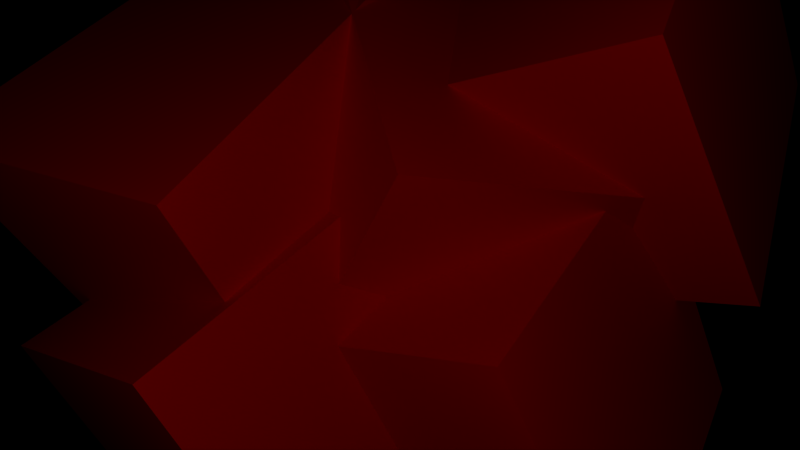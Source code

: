 # Source: main.blend  (saved by Blender 2.65.6; exported with 4.5.12 LTS)
import bpy
from mathutils import Matrix  # noqa: F401  (used for matrix-valued properties, if any)

bpy.ops.wm.read_factory_settings(use_empty=True)
scene = bpy.context.scene
scene.name = 'Main'

# ---- collections
col_collection_1_002 = bpy.data.collections.new('Collection 1.002'); scene.collection.children.link(col_collection_1_002)

# ---- materials (node trees are filled in below, after node groups)
mat_red = bpy.data.materials.new('red')
mat_red.alpha_threshold = 0.0
mat_red.use_transparent_shadow = False
mat_red.diffuse_color = (1.0, 0.0, 0.0, 1.0)
mat_red.roughness = 0.5
mat_red.specular_intensity = 0.0
mat_red.line_color = (0.0, 0.0, 0.0, 1.0)

# ---- material node trees

# ---- world
world_world = bpy.data.worlds.new('World'); scene.world = world_world
world_world.color = (0.0, 0.0, 0.0)
world_world.use_sun_shadow = False
world_world.sun_shadow_jitter_overblur = 0.0
world_world.cycles.sampling_method = 'MANUAL'
world_world.cycles.sample_map_resolution = 256

# ---- cameras
cam_camera = bpy.data.cameras.new('Camera')
cam_camera.clip_end = 100.0
cam_camera.lens = 23.0
cam_camera.sensor_width = 32.0
cam_camera.sensor_height = 18.0
cam_camera.dof.focus_distance = 0.0
cam_camera.dof.aperture_fstop = 128.0

# ---- lights
light_point = bpy.data.lights.new('Point', 'POINT')
light_point.transmission_factor = 0.0
light_point.energy = 100.0
light_point.shadow_buffer_clip_start = 0.5
light_point.shadow_soft_size = 0.1
light_point.shadow_maximum_resolution = 0.006
light_point.use_absolute_resolution = True
light_point.cycles.use_multiple_importance_sampling = False

# ---- meshes
me_cube_005 = bpy.data.meshes.new('Cube.005')
me_cube_005.from_pydata([(-1.0, -1.0, -1.0), (-1.0, 1.0, -1.0), (1.0, 1.0, -1.0), (1.0, -1.0, -1.0), (-1.0, -1.0, 1.0), (-1.0, 1.0, 1.0), (1.0, 1.0, 1.0), (1.0, -1.0, 1.0)], [], [(4, 5, 1, 0), (5, 6, 2, 1), (6, 7, 3, 2), (7, 4, 0, 3), (0, 1, 2, 3), (7, 6, 5, 4)])
me_cube_005.materials.append(mat_red)
me_cube_005.use_remesh_preserve_volume = False
me_cube_005.use_remesh_preserve_attributes = False
me_cube_005.use_mirror_vertex_groups = False
me_cube_005.update()
me_cube_004 = bpy.data.meshes.new('Cube.004')
me_cube_004.from_pydata([(-1.0, -1.0, -1.0), (-1.0, 1.0, -1.0), (1.0, 1.0, -1.0), (1.0, -1.0, -1.0), (-1.0, -1.0, 1.0), (-1.0, 1.0, 1.0), (1.0, 1.0, 1.0), (1.0, -1.0, 1.0)], [], [(4, 5, 1, 0), (5, 6, 2, 1), (6, 7, 3, 2), (7, 4, 0, 3), (0, 1, 2, 3), (7, 6, 5, 4)])
me_cube_004.materials.append(mat_red)
me_cube_004.use_remesh_preserve_volume = False
me_cube_004.use_remesh_preserve_attributes = False
me_cube_004.use_mirror_vertex_groups = False
me_cube_004.update()
me_cube_003 = bpy.data.meshes.new('Cube.003')
me_cube_003.from_pydata([(-1.0, -1.0, -1.0), (-1.0, 1.0, -1.0), (1.0, 1.0, -1.0), (1.0, -1.0, -1.0), (-1.0, -1.0, 1.0), (-1.0, 1.0, 1.0), (1.0, 1.0, 1.0), (1.0, -1.0, 1.0)], [], [(4, 5, 1, 0), (5, 6, 2, 1), (6, 7, 3, 2), (7, 4, 0, 3), (0, 1, 2, 3), (7, 6, 5, 4)])
me_cube_003.materials.append(mat_red)
me_cube_003.use_remesh_preserve_volume = False
me_cube_003.use_remesh_preserve_attributes = False
me_cube_003.use_mirror_vertex_groups = False
me_cube_003.update()
me_cube_002 = bpy.data.meshes.new('Cube.002')
me_cube_002.from_pydata([(-1.0, -1.0, -1.0), (-1.0, 1.0, -1.0), (1.0, 1.0, -1.0), (1.0, -1.0, -1.0), (-1.0, -1.0, 1.0), (-1.0, 1.0, 1.0), (1.0, 1.0, 1.0), (1.0, -1.0, 1.0)], [], [(4, 5, 1, 0), (5, 6, 2, 1), (6, 7, 3, 2), (7, 4, 0, 3), (0, 1, 2, 3), (7, 6, 5, 4)])
me_cube_002.materials.append(mat_red)
me_cube_002.use_remesh_preserve_volume = False
me_cube_002.use_remesh_preserve_attributes = False
me_cube_002.use_mirror_vertex_groups = False
me_cube_002.update()
me_cube_001 = bpy.data.meshes.new('Cube.001')
me_cube_001.from_pydata([(-1.0, -1.0, -1.0), (-1.0, 1.0, -1.0), (1.0, 1.0, -1.0), (1.0, -1.0, -1.0), (-1.0, -1.0, 1.0), (-1.0, 1.0, 1.0), (1.0, 1.0, 1.0), (1.0, -1.0, 1.0)], [], [(4, 5, 1, 0), (5, 6, 2, 1), (6, 7, 3, 2), (7, 4, 0, 3), (0, 1, 2, 3), (7, 6, 5, 4)])
me_cube_001.materials.append(mat_red)
me_cube_001.use_remesh_preserve_volume = False
me_cube_001.use_remesh_preserve_attributes = False
me_cube_001.use_mirror_vertex_groups = False
me_cube_001.update()

# ---- objects
ob_cube_005 = bpy.data.objects.new('Cube.005', me_cube_005)
ob_cube_004 = bpy.data.objects.new('Cube.004', me_cube_004)
ob_cube_003 = bpy.data.objects.new('Cube.003', me_cube_003)
ob_cube_002 = bpy.data.objects.new('Cube.002', me_cube_002)
ob_point = bpy.data.objects.new('Point', light_point)
ob_cube_001 = bpy.data.objects.new('Cube.001', me_cube_001)
ob_camera = bpy.data.objects.new('Camera', cam_camera)
ob_empty = bpy.data.objects.new('Empty', None)

# ---- transforms, parenting, visibility, modifiers, constraints
ob_cube_005.location = (-1.816, 0.4946, -2.485)
ob_cube_005.rotation_euler = (0.2574, -0.3523, -0.7298)
ob_cube_005.scale = (2.25, 2.25, 2.25)
ob_cube_005.lineart.crease_threshold = 0.0
ob_cube_004.location = (0.7285, 2.116, 0.2735)
ob_cube_004.rotation_euler = (-1.819, 0.5326, -1.319)
ob_cube_004.scale = (2.25, 2.25, 2.25)
ob_cube_004.lineart.crease_threshold = 0.0
ob_cube_003.location = (1.578, 0.5604, -2.333)
ob_cube_003.rotation_euler = (0.2574, -0.3523, -0.7298)
ob_cube_003.scale = (2.25, 2.25, 2.25)
ob_cube_003.lineart.crease_threshold = 0.0
ob_cube_002.location = (2.969, 2.239, 1.547)
ob_cube_002.rotation_euler = (-1.226, 0.5587, -2.103)
ob_cube_002.scale = (2.25, 2.25, 2.25)
ob_cube_002.lineart.crease_threshold = 0.0
ob_point.location = (0.0, -6.911, 3.278)
ob_point.lineart.crease_threshold = 0.0
ob_cube_001.location = (-2.668, 1.684, 0.2648)
ob_cube_001.rotation_euler = (0.4332, 0.0, -0.5253)
ob_cube_001.scale = (2.25, 2.25, 2.25)
ob_cube_001.lineart.crease_threshold = 0.0
ob_camera.location = (0.0, -6.911, 3.278)
ob_camera.rotation_euler = (1.163, 0.0, 0.0)
ob_camera.lineart.crease_threshold = 0.0
ob_empty.location = (0.0, 0.0, 0.0)
ob_empty.empty_image_offset = (0.0, 0.0)
ob_empty.lineart.crease_threshold = 0.0

# ---- collection membership
col_collection_1_002.objects.link(ob_cube_005)
col_collection_1_002.objects.link(ob_cube_004)
col_collection_1_002.objects.link(ob_cube_003)
col_collection_1_002.objects.link(ob_cube_002)
col_collection_1_002.objects.link(ob_point)
col_collection_1_002.objects.link(ob_cube_001)
col_collection_1_002.objects.link(ob_camera)
col_collection_1_002.objects.link(ob_empty)

# ---- scene / render settings (as saved in the file)
scene.camera = ob_camera
scene.frame_start = 1; scene.frame_end = 250; scene.frame_set(1)
scene.render.engine = 'BLENDER_EEVEE_NEXT'
scene.render.image_settings.color_mode = 'RGB'
scene.render.image_settings.compression = 90
scene.render.resolution_x = 1366
scene.render.resolution_y = 768
scene.render.resolution_percentage = 50
scene.render.dither_intensity = 0.0
scene.render.bake_margin = 2
scene.render.bake_bias = 0.0
scene.cycles.use_denoising = False
scene.cycles.samples = 10
scene.cycles.sampling_pattern = 'TABULATED_SOBOL'
scene.cycles.light_sampling_threshold = 0.0
scene.cycles.use_adaptive_sampling = False
scene.cycles.use_light_tree = False
scene.cycles.blur_glossy = 0.0
scene.cycles.volume_bounces = 1
scene.cycles.pixel_filter_type = 'GAUSSIAN'
scene.cycles.sample_clamp_indirect = 0.0
scene.view_settings.view_transform = 'Standard'
bpy.context.view_layer.update()
